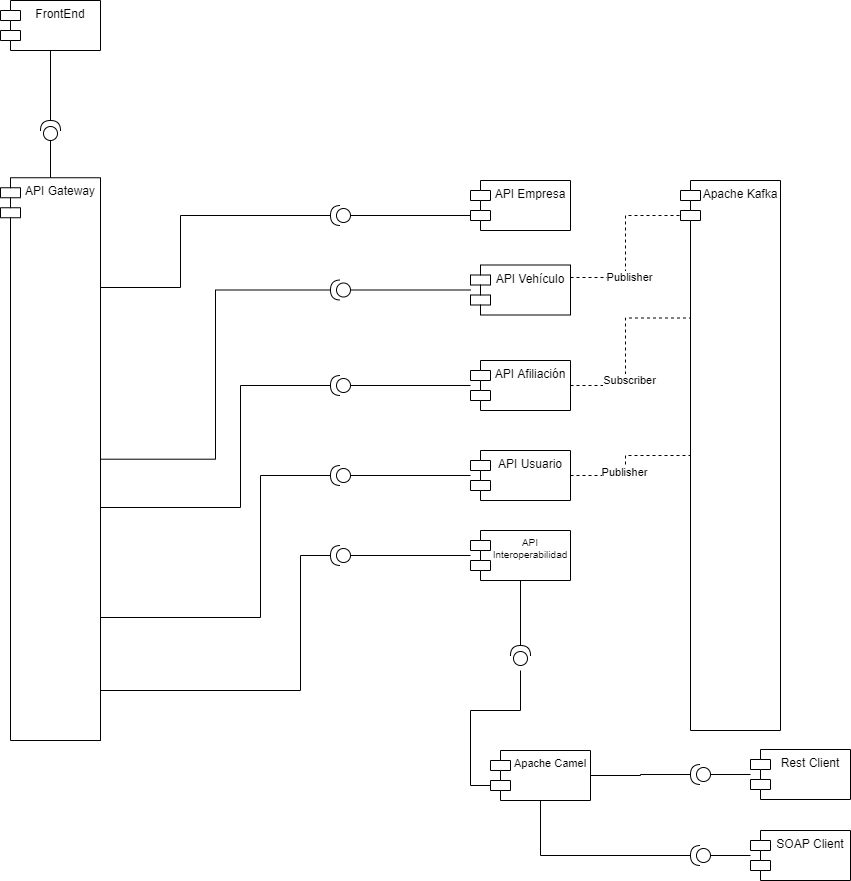

The diagram above was exported from draw.io. Its source (the exported page's mxGraphModel, read from the mxfile embedded in the PNG):
<mxGraphModel dx="-45" dy="468" grid="1" gridSize="10" guides="1" tooltips="1" connect="1" arrows="1" fold="1" page="1" pageScale="1" pageWidth="827" pageHeight="1169" background="none" math="0" shadow="0">
  <root>
    <mxCell id="0" />
    <mxCell id="1" parent="0" />
    <mxCell id="VF3a2y0Y3tGU-WVWMQeb-1" value="API Gateway" style="shape=module;align=left;spacingLeft=20;align=center;verticalAlign=top;" parent="1" vertex="1">
      <mxGeometry x="1230" y="427.25" width="100" height="562.75" as="geometry" />
    </mxCell>
    <mxCell id="VF3a2y0Y3tGU-WVWMQeb-4" value="API Empresa" style="shape=module;align=left;spacingLeft=20;align=center;verticalAlign=top;" parent="1" vertex="1">
      <mxGeometry x="1700" y="430" width="100" height="50" as="geometry" />
    </mxCell>
    <mxCell id="VF3a2y0Y3tGU-WVWMQeb-25" style="edgeStyle=orthogonalEdgeStyle;rounded=0;orthogonalLoop=1;jettySize=auto;html=1;entryX=0;entryY=0.5;entryDx=0;entryDy=0;entryPerimeter=0;fontSize=11;endArrow=none;endFill=0;" parent="1" source="VF3a2y0Y3tGU-WVWMQeb-5" target="VF3a2y0Y3tGU-WVWMQeb-19" edge="1">
      <mxGeometry relative="1" as="geometry" />
    </mxCell>
    <mxCell id="VF3a2y0Y3tGU-WVWMQeb-5" value="API Vehículo" style="shape=module;align=left;spacingLeft=20;align=center;verticalAlign=top;" parent="1" vertex="1">
      <mxGeometry x="1700" y="514.5" width="100" height="50" as="geometry" />
    </mxCell>
    <mxCell id="VF3a2y0Y3tGU-WVWMQeb-27" style="edgeStyle=orthogonalEdgeStyle;rounded=0;orthogonalLoop=1;jettySize=auto;html=1;entryX=0;entryY=0.5;entryDx=0;entryDy=0;entryPerimeter=0;fontSize=11;endArrow=none;endFill=0;" parent="1" source="VF3a2y0Y3tGU-WVWMQeb-6" target="VF3a2y0Y3tGU-WVWMQeb-20" edge="1">
      <mxGeometry relative="1" as="geometry" />
    </mxCell>
    <mxCell id="VF3a2y0Y3tGU-WVWMQeb-43" style="edgeStyle=orthogonalEdgeStyle;rounded=0;orthogonalLoop=1;jettySize=auto;html=1;entryX=0;entryY=0.25;entryDx=10;entryDy=0;entryPerimeter=0;fontSize=11;endArrow=none;endFill=0;dashed=1;" parent="1" source="VF3a2y0Y3tGU-WVWMQeb-6" target="VF3a2y0Y3tGU-WVWMQeb-8" edge="1">
      <mxGeometry relative="1" as="geometry" />
    </mxCell>
    <mxCell id="VF3a2y0Y3tGU-WVWMQeb-44" value="Subscriber" style="edgeLabel;html=1;align=center;verticalAlign=middle;resizable=0;points=[];fontSize=11;" parent="VF3a2y0Y3tGU-WVWMQeb-43" vertex="1" connectable="0">
      <mxGeometry x="-0.3453" y="-3" relative="1" as="geometry">
        <mxPoint as="offset" />
      </mxGeometry>
    </mxCell>
    <mxCell id="VF3a2y0Y3tGU-WVWMQeb-6" value="API Afiliación" style="shape=module;align=left;spacingLeft=20;align=center;verticalAlign=top;" parent="1" vertex="1">
      <mxGeometry x="1700" y="610" width="100" height="50" as="geometry" />
    </mxCell>
    <mxCell id="VF3a2y0Y3tGU-WVWMQeb-29" style="edgeStyle=orthogonalEdgeStyle;rounded=0;orthogonalLoop=1;jettySize=auto;html=1;entryX=0;entryY=0.5;entryDx=0;entryDy=0;entryPerimeter=0;fontSize=11;endArrow=none;endFill=0;" parent="1" source="VF3a2y0Y3tGU-WVWMQeb-7" target="VF3a2y0Y3tGU-WVWMQeb-21" edge="1">
      <mxGeometry relative="1" as="geometry" />
    </mxCell>
    <mxCell id="VF3a2y0Y3tGU-WVWMQeb-47" style="edgeStyle=orthogonalEdgeStyle;rounded=0;orthogonalLoop=1;jettySize=auto;html=1;entryX=0;entryY=0.5;entryDx=10;entryDy=0;entryPerimeter=0;dashed=1;fontSize=11;endArrow=none;endFill=0;" parent="1" source="VF3a2y0Y3tGU-WVWMQeb-7" target="VF3a2y0Y3tGU-WVWMQeb-8" edge="1">
      <mxGeometry relative="1" as="geometry" />
    </mxCell>
    <mxCell id="VF3a2y0Y3tGU-WVWMQeb-48" value="Publisher" style="edgeLabel;html=1;align=center;verticalAlign=middle;resizable=0;points=[];fontSize=11;" parent="VF3a2y0Y3tGU-WVWMQeb-47" vertex="1" connectable="0">
      <mxGeometry x="-0.1567" y="2" relative="1" as="geometry">
        <mxPoint as="offset" />
      </mxGeometry>
    </mxCell>
    <mxCell id="VF3a2y0Y3tGU-WVWMQeb-7" value="API Usuario" style="shape=module;align=left;spacingLeft=20;align=center;verticalAlign=top;" parent="1" vertex="1">
      <mxGeometry x="1700" y="700" width="100" height="50" as="geometry" />
    </mxCell>
    <mxCell id="VF3a2y0Y3tGU-WVWMQeb-8" value="Apache Kafka" style="shape=module;align=left;spacingLeft=20;align=center;verticalAlign=top;" parent="1" vertex="1">
      <mxGeometry x="1910" y="430" width="100" height="550" as="geometry" />
    </mxCell>
    <mxCell id="VF3a2y0Y3tGU-WVWMQeb-31" style="edgeStyle=orthogonalEdgeStyle;rounded=0;orthogonalLoop=1;jettySize=auto;html=1;entryX=0;entryY=0.5;entryDx=0;entryDy=0;entryPerimeter=0;fontSize=11;endArrow=none;endFill=0;" parent="1" source="VF3a2y0Y3tGU-WVWMQeb-10" target="VF3a2y0Y3tGU-WVWMQeb-22" edge="1">
      <mxGeometry relative="1" as="geometry" />
    </mxCell>
    <mxCell id="VF3a2y0Y3tGU-WVWMQeb-10" value="API &#10;Interoperabilidad" style="shape=module;align=left;spacingLeft=20;align=center;verticalAlign=top;fontSize=10;" parent="1" vertex="1">
      <mxGeometry x="1700" y="780" width="100" height="50" as="geometry" />
    </mxCell>
    <mxCell id="VF3a2y0Y3tGU-WVWMQeb-34" style="edgeStyle=orthogonalEdgeStyle;rounded=0;orthogonalLoop=1;jettySize=auto;html=1;fontSize=11;endArrow=none;endFill=0;exitX=0;exitY=0;exitDx=0;exitDy=35;exitPerimeter=0;" parent="1" source="VF3a2y0Y3tGU-WVWMQeb-11" edge="1">
      <mxGeometry relative="1" as="geometry">
        <mxPoint x="1750.0000000000002" y="920" as="targetPoint" />
      </mxGeometry>
    </mxCell>
    <mxCell id="VF3a2y0Y3tGU-WVWMQeb-39" style="edgeStyle=orthogonalEdgeStyle;rounded=0;orthogonalLoop=1;jettySize=auto;html=1;entryX=1;entryY=0.5;entryDx=0;entryDy=0;entryPerimeter=0;fontSize=11;endArrow=none;endFill=0;" parent="1" source="VF3a2y0Y3tGU-WVWMQeb-11" target="VF3a2y0Y3tGU-WVWMQeb-36" edge="1">
      <mxGeometry relative="1" as="geometry" />
    </mxCell>
    <mxCell id="VF3a2y0Y3tGU-WVWMQeb-41" style="edgeStyle=orthogonalEdgeStyle;rounded=0;orthogonalLoop=1;jettySize=auto;html=1;entryX=1;entryY=0.5;entryDx=0;entryDy=0;entryPerimeter=0;fontSize=11;endArrow=none;endFill=0;" parent="1" source="VF3a2y0Y3tGU-WVWMQeb-11" target="VF3a2y0Y3tGU-WVWMQeb-38" edge="1">
      <mxGeometry relative="1" as="geometry">
        <Array as="points">
          <mxPoint x="1770" y="1105" />
        </Array>
      </mxGeometry>
    </mxCell>
    <mxCell id="VF3a2y0Y3tGU-WVWMQeb-11" value="Apache Camel" style="shape=module;align=left;spacingLeft=20;align=center;verticalAlign=top;fontSize=11;" parent="1" vertex="1">
      <mxGeometry x="1720" y="1000" width="100" height="50" as="geometry" />
    </mxCell>
    <mxCell id="VF3a2y0Y3tGU-WVWMQeb-42" style="edgeStyle=orthogonalEdgeStyle;rounded=0;orthogonalLoop=1;jettySize=auto;html=1;entryX=0;entryY=0.5;entryDx=0;entryDy=0;entryPerimeter=0;fontSize=11;endArrow=none;endFill=0;" parent="1" source="VF3a2y0Y3tGU-WVWMQeb-12" target="VF3a2y0Y3tGU-WVWMQeb-38" edge="1">
      <mxGeometry relative="1" as="geometry" />
    </mxCell>
    <mxCell id="VF3a2y0Y3tGU-WVWMQeb-12" value="SOAP Client" style="shape=module;align=left;spacingLeft=20;align=center;verticalAlign=top;" parent="1" vertex="1">
      <mxGeometry x="1980" y="1080" width="100" height="50" as="geometry" />
    </mxCell>
    <mxCell id="VF3a2y0Y3tGU-WVWMQeb-40" style="edgeStyle=orthogonalEdgeStyle;rounded=0;orthogonalLoop=1;jettySize=auto;html=1;fontSize=11;endArrow=none;endFill=0;entryX=0;entryY=0.5;entryDx=0;entryDy=0;entryPerimeter=0;" parent="1" source="VF3a2y0Y3tGU-WVWMQeb-13" target="VF3a2y0Y3tGU-WVWMQeb-36" edge="1">
      <mxGeometry relative="1" as="geometry">
        <mxPoint x="1940" y="1015" as="targetPoint" />
      </mxGeometry>
    </mxCell>
    <mxCell id="VF3a2y0Y3tGU-WVWMQeb-13" value="Rest Client" style="shape=module;align=left;spacingLeft=20;align=center;verticalAlign=top;" parent="1" vertex="1">
      <mxGeometry x="1980" y="999" width="100" height="50" as="geometry" />
    </mxCell>
    <mxCell id="VF3a2y0Y3tGU-WVWMQeb-17" style="edgeStyle=orthogonalEdgeStyle;rounded=0;orthogonalLoop=1;jettySize=auto;html=1;entryX=1;entryY=0.5;entryDx=0;entryDy=0;entryPerimeter=0;endArrow=none;endFill=0;" parent="1" source="VF3a2y0Y3tGU-WVWMQeb-14" target="VF3a2y0Y3tGU-WVWMQeb-15" edge="1">
      <mxGeometry relative="1" as="geometry" />
    </mxCell>
    <mxCell id="VF3a2y0Y3tGU-WVWMQeb-14" value="FrontEnd" style="shape=module;align=left;spacingLeft=20;align=center;verticalAlign=top;" parent="1" vertex="1">
      <mxGeometry x="1230" y="250" width="100" height="50" as="geometry" />
    </mxCell>
    <mxCell id="VF3a2y0Y3tGU-WVWMQeb-15" value="" style="shape=providedRequiredInterface;html=1;verticalLabelPosition=bottom;sketch=0;rotation=-90;" parent="1" vertex="1">
      <mxGeometry x="1270" y="370" width="20" height="20" as="geometry" />
    </mxCell>
    <mxCell id="VF3a2y0Y3tGU-WVWMQeb-16" value="" style="endArrow=none;html=1;rounded=0;entryX=0.5;entryY=0;entryDx=0;entryDy=0;exitX=0;exitY=0.5;exitDx=0;exitDy=0;exitPerimeter=0;" parent="1" source="VF3a2y0Y3tGU-WVWMQeb-15" target="VF3a2y0Y3tGU-WVWMQeb-1" edge="1">
      <mxGeometry width="50" height="50" relative="1" as="geometry">
        <mxPoint x="1130" y="540" as="sourcePoint" />
        <mxPoint x="1180" y="490" as="targetPoint" />
      </mxGeometry>
    </mxCell>
    <mxCell id="VF3a2y0Y3tGU-WVWMQeb-24" style="edgeStyle=orthogonalEdgeStyle;rounded=0;orthogonalLoop=1;jettySize=auto;html=1;fontSize=11;endArrow=none;endFill=0;entryX=1;entryY=0.25;entryDx=0;entryDy=0;" parent="1" source="VF3a2y0Y3tGU-WVWMQeb-18" target="VF3a2y0Y3tGU-WVWMQeb-1" edge="1">
      <mxGeometry relative="1" as="geometry">
        <mxPoint x="1470" y="540" as="targetPoint" />
        <Array as="points">
          <mxPoint x="1410" y="465" />
          <mxPoint x="1410" y="537" />
        </Array>
      </mxGeometry>
    </mxCell>
    <mxCell id="VF3a2y0Y3tGU-WVWMQeb-18" value="" style="shape=providedRequiredInterface;html=1;verticalLabelPosition=bottom;sketch=0;rotation=-180;" parent="1" vertex="1">
      <mxGeometry x="1560" y="455" width="20" height="20" as="geometry" />
    </mxCell>
    <mxCell id="VF3a2y0Y3tGU-WVWMQeb-26" style="edgeStyle=orthogonalEdgeStyle;rounded=0;orthogonalLoop=1;jettySize=auto;html=1;fontSize=11;endArrow=none;endFill=0;" parent="1" source="VF3a2y0Y3tGU-WVWMQeb-19" target="VF3a2y0Y3tGU-WVWMQeb-1" edge="1">
      <mxGeometry relative="1" as="geometry" />
    </mxCell>
    <mxCell id="VF3a2y0Y3tGU-WVWMQeb-19" value="" style="shape=providedRequiredInterface;html=1;verticalLabelPosition=bottom;sketch=0;rotation=-180;" parent="1" vertex="1">
      <mxGeometry x="1560" y="529.5" width="20" height="20" as="geometry" />
    </mxCell>
    <mxCell id="VF3a2y0Y3tGU-WVWMQeb-28" style="edgeStyle=orthogonalEdgeStyle;rounded=0;orthogonalLoop=1;jettySize=auto;html=1;entryX=1;entryY=0.75;entryDx=0;entryDy=0;fontSize=11;endArrow=none;endFill=0;" parent="1" source="VF3a2y0Y3tGU-WVWMQeb-20" target="VF3a2y0Y3tGU-WVWMQeb-1" edge="1">
      <mxGeometry relative="1" as="geometry">
        <Array as="points">
          <mxPoint x="1470" y="635" />
          <mxPoint x="1470" y="757" />
        </Array>
      </mxGeometry>
    </mxCell>
    <mxCell id="VF3a2y0Y3tGU-WVWMQeb-20" value="" style="shape=providedRequiredInterface;html=1;verticalLabelPosition=bottom;sketch=0;rotation=-180;" parent="1" vertex="1">
      <mxGeometry x="1560" y="625" width="20" height="20" as="geometry" />
    </mxCell>
    <mxCell id="VF3a2y0Y3tGU-WVWMQeb-30" style="edgeStyle=orthogonalEdgeStyle;rounded=0;orthogonalLoop=1;jettySize=auto;html=1;entryX=1;entryY=1;entryDx=0;entryDy=0;fontSize=11;endArrow=none;endFill=0;" parent="1" source="VF3a2y0Y3tGU-WVWMQeb-21" target="VF3a2y0Y3tGU-WVWMQeb-1" edge="1">
      <mxGeometry relative="1" as="geometry">
        <Array as="points">
          <mxPoint x="1490" y="725" />
          <mxPoint x="1490" y="867" />
        </Array>
      </mxGeometry>
    </mxCell>
    <mxCell id="VF3a2y0Y3tGU-WVWMQeb-21" value="" style="shape=providedRequiredInterface;html=1;verticalLabelPosition=bottom;sketch=0;rotation=-180;" parent="1" vertex="1">
      <mxGeometry x="1560" y="715" width="20" height="20" as="geometry" />
    </mxCell>
    <mxCell id="VF3a2y0Y3tGU-WVWMQeb-32" style="edgeStyle=orthogonalEdgeStyle;rounded=0;orthogonalLoop=1;jettySize=auto;html=1;fontSize=11;endArrow=none;endFill=0;entryX=1;entryY=1;entryDx=0;entryDy=0;" parent="1" source="VF3a2y0Y3tGU-WVWMQeb-22" target="VF3a2y0Y3tGU-WVWMQeb-1" edge="1">
      <mxGeometry relative="1" as="geometry">
        <mxPoint x="1540.0000000000002" y="970" as="targetPoint" />
        <Array as="points">
          <mxPoint x="1530" y="805" />
          <mxPoint x="1530" y="940" />
          <mxPoint x="1330" y="940" />
        </Array>
      </mxGeometry>
    </mxCell>
    <mxCell id="VF3a2y0Y3tGU-WVWMQeb-22" value="" style="shape=providedRequiredInterface;html=1;verticalLabelPosition=bottom;sketch=0;rotation=-180;" parent="1" vertex="1">
      <mxGeometry x="1560" y="795" width="20" height="20" as="geometry" />
    </mxCell>
    <mxCell id="VF3a2y0Y3tGU-WVWMQeb-23" value="" style="endArrow=none;html=1;rounded=0;fontSize=11;exitX=0;exitY=0.5;exitDx=0;exitDy=0;exitPerimeter=0;entryX=0;entryY=0;entryDx=0;entryDy=35;entryPerimeter=0;" parent="1" source="VF3a2y0Y3tGU-WVWMQeb-18" target="VF3a2y0Y3tGU-WVWMQeb-4" edge="1">
      <mxGeometry width="50" height="50" relative="1" as="geometry">
        <mxPoint x="1630" y="730" as="sourcePoint" />
        <mxPoint x="1680" y="680" as="targetPoint" />
      </mxGeometry>
    </mxCell>
    <mxCell id="VF3a2y0Y3tGU-WVWMQeb-35" style="edgeStyle=orthogonalEdgeStyle;rounded=0;orthogonalLoop=1;jettySize=auto;html=1;entryX=0.5;entryY=1;entryDx=0;entryDy=0;fontSize=11;endArrow=none;endFill=0;" parent="1" source="VF3a2y0Y3tGU-WVWMQeb-33" target="VF3a2y0Y3tGU-WVWMQeb-10" edge="1">
      <mxGeometry relative="1" as="geometry" />
    </mxCell>
    <mxCell id="VF3a2y0Y3tGU-WVWMQeb-33" value="" style="shape=providedRequiredInterface;html=1;verticalLabelPosition=bottom;sketch=0;rotation=-90;" parent="1" vertex="1">
      <mxGeometry x="1740" y="895" width="20" height="20" as="geometry" />
    </mxCell>
    <mxCell id="VF3a2y0Y3tGU-WVWMQeb-36" value="" style="shape=providedRequiredInterface;html=1;verticalLabelPosition=bottom;sketch=0;rotation=-180;" parent="1" vertex="1">
      <mxGeometry x="1920" y="1014" width="20" height="20" as="geometry" />
    </mxCell>
    <mxCell id="VF3a2y0Y3tGU-WVWMQeb-38" value="" style="shape=providedRequiredInterface;html=1;verticalLabelPosition=bottom;sketch=0;rotation=-180;" parent="1" vertex="1">
      <mxGeometry x="1920" y="1095" width="20" height="20" as="geometry" />
    </mxCell>
    <mxCell id="VF3a2y0Y3tGU-WVWMQeb-45" style="edgeStyle=orthogonalEdgeStyle;rounded=0;orthogonalLoop=1;jettySize=auto;html=1;fontSize=11;endArrow=none;endFill=0;dashed=1;entryX=0;entryY=0;entryDx=0;entryDy=35;entryPerimeter=0;exitX=1;exitY=0.25;exitDx=0;exitDy=0;" parent="1" source="VF3a2y0Y3tGU-WVWMQeb-5" target="VF3a2y0Y3tGU-WVWMQeb-8" edge="1">
      <mxGeometry relative="1" as="geometry">
        <mxPoint x="1800" y="543" as="sourcePoint" />
        <mxPoint x="1880" y="510" as="targetPoint" />
      </mxGeometry>
    </mxCell>
    <mxCell id="VF3a2y0Y3tGU-WVWMQeb-46" value="Publisher" style="edgeLabel;html=1;align=center;verticalAlign=middle;resizable=0;points=[];fontSize=11;" parent="VF3a2y0Y3tGU-WVWMQeb-45" vertex="1" connectable="0">
      <mxGeometry x="-0.3453" y="-3" relative="1" as="geometry">
        <mxPoint as="offset" />
      </mxGeometry>
    </mxCell>
  </root>
</mxGraphModel>